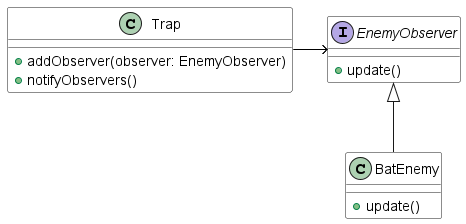

The diagram above was rendered by PlantUML. Its source (embedded in the PNG):
@startuml
'https://plantuml.com/class-diagram'



skinparam ClassBackgroundColor<<model>> SkyBlue
skinparam ClassBackgroundColor<<viewer>> Khaki
skinparam ClassBackgroundColor <<state>> LightBlue
skinparam ClassBackgroundColor<<controller>> LightCoral



class Trap {
  + addObserver(observer: EnemyObserver)
  + notifyObservers()
}



interface EnemyObserver {
  + update()
}



class BatEnemy {
  + update()
}



EnemyObserver <|-- BatEnemy

@enduml